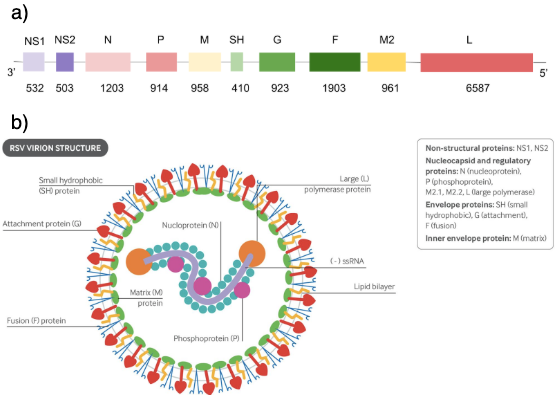

The diagram above was exported from draw.io. Its source (the exported page's mxGraphModel, read from the mxfile embedded in the PNG):
<mxGraphModel dx="748" dy="587" grid="1" gridSize="10" guides="1" tooltips="1" connect="1" arrows="1" fold="1" page="1" pageScale="1" pageWidth="827" pageHeight="1169" math="0" shadow="0">
  <root>
    <mxCell id="0" />
    <mxCell id="1" parent="0" />
    <mxCell id="DG8B07nXP8LrkWCxkN18-1" value="&lt;meta charset=&quot;utf-8&quot;&gt;&lt;b style=&quot;font-weight: normal&quot; id=&quot;docs-internal-guid-08b9b3c7-7fff-2098-6420-304cb9d6cd23&quot;&gt;&lt;span style=&quot;font-size: 12pt; font-family: calibri, sans-serif; color: rgb(0, 0, 0); background-color: transparent; font-weight: 400; font-style: normal; font-variant: normal; text-decoration: none; vertical-align: baseline;&quot;&gt;&lt;span style=&quot;border: none ; display: inline-block ; overflow: hidden ; width: 553px ; height: 113px&quot;&gt;&lt;img src=&quot;https://lh4.googleusercontent.com/BTsP54ymU3HceKbnrlAY1-mDXUwdUw3xJZaoZn0tEFIDy67oVKoXVoHxD5OpYh1hPsKFXP9-Bu5bylITRjArE7Eu_z3LM3wFE_YYzjB3weXzpaY0nEiGT2id-lhAn2d06LdEMkOr&quot; width=&quot;553&quot; height=&quot;113&quot; style=&quot;margin-left: 0px ; margin-top: 0px&quot;&gt;&lt;/span&gt;&lt;/span&gt;&lt;/b&gt;" style="text;whiteSpace=wrap;html=1;" vertex="1" parent="1">
      <mxGeometry x="80" y="200" width="550" height="130" as="geometry" />
    </mxCell>
    <mxCell id="DG8B07nXP8LrkWCxkN18-2" value="&lt;meta charset=&quot;utf-8&quot;&gt;&lt;b style=&quot;font-weight: normal&quot; id=&quot;docs-internal-guid-76c44855-7fff-3a37-433e-016d64c45aa1&quot;&gt;&lt;span style=&quot;font-size: 12pt; font-family: calibri, sans-serif; color: rgb(0, 0, 0); background-color: transparent; font-weight: 400; font-style: normal; font-variant: normal; text-decoration: none; vertical-align: baseline;&quot;&gt;&lt;span style=&quot;border: none ; display: inline-block ; overflow: hidden ; width: 553px ; height: 276px&quot;&gt;&lt;img src=&quot;https://lh4.googleusercontent.com/7vLDU76iPmoa_MaEp2uQV5nPyM-DBLjm-JTYTJnebjkKhWqdtLjcXyRB4vMPUaB7x8QsdtQbnDl09g7zbEtS31vPd41kPQG7PBOzY_up7FvFTE9kgWz-_-gtyNTTuV-U6JrYumv-&quot; width=&quot;553&quot; height=&quot;276&quot; style=&quot;margin-left: 0px ; margin-top: 0px&quot;&gt;&lt;/span&gt;&lt;/span&gt;&lt;/b&gt;" style="text;whiteSpace=wrap;html=1;" vertex="1" parent="1">
      <mxGeometry x="80" y="310" width="550" height="290" as="geometry" />
    </mxCell>
    <mxCell id="DG8B07nXP8LrkWCxkN18-3" value="&lt;font style=&quot;font-size: 20px&quot;&gt;b)&lt;/font&gt;" style="text;html=1;strokeColor=none;fillColor=none;align=center;verticalAlign=middle;whiteSpace=wrap;rounded=0;" vertex="1" parent="1">
      <mxGeometry x="80" y="310" width="40" height="20" as="geometry" />
    </mxCell>
    <mxCell id="DG8B07nXP8LrkWCxkN18-4" value="&lt;font style=&quot;font-size: 20px&quot;&gt;a)&lt;/font&gt;" style="text;html=1;strokeColor=none;fillColor=none;align=center;verticalAlign=middle;whiteSpace=wrap;rounded=0;" vertex="1" parent="1">
      <mxGeometry x="80" y="200" width="40" height="20" as="geometry" />
    </mxCell>
  </root>
</mxGraphModel>